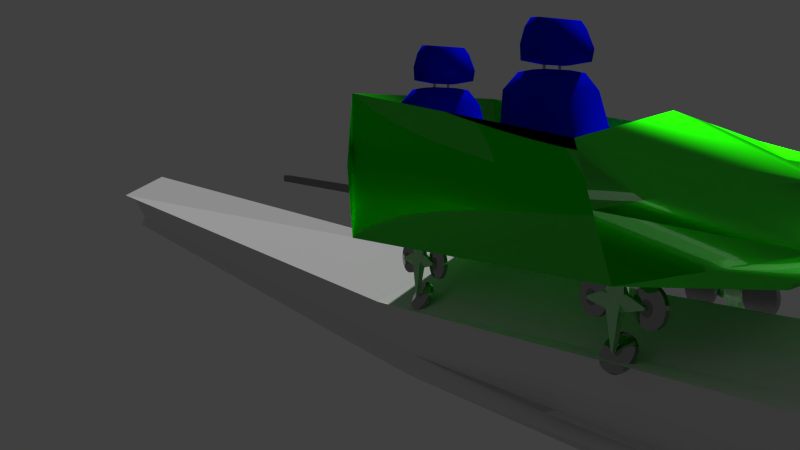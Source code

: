 # Source: fk-zug_blau.blend  (saved by Blender 2.76.0; exported with 4.5.12 LTS)
import bpy
from mathutils import Matrix  # noqa: F401  (used for matrix-valued properties, if any)

bpy.ops.wm.read_factory_settings(use_empty=True)
scene = bpy.context.scene
scene.name = 'Scene'

# ---- collections
col_collection_1 = bpy.data.collections.new('Collection 1'); scene.collection.children.link(col_collection_1)

# ---- materials (node trees are filled in below, after node groups)
mat_material = bpy.data.materials.new('Material')
mat_material.alpha_threshold = 0.0
mat_material.diffuse_color = (1.0, 0.523, 0.0, 1.0)
mat_material.roughness = 0.5
mat_material.specular_intensity = 0.8971
mat_material.line_color = (0.0, 0.0, 0.0, 1.0)
mat_material_003 = bpy.data.materials.new('Material.003')
mat_material_003.alpha_threshold = 0.0
mat_material_003.diffuse_color = (0.6038, 0.3188, 0.0, 1.0)
mat_material_003.roughness = 0.5
mat_material_002 = bpy.data.materials.new('Material.002')
mat_material_002.alpha_threshold = 0.0
mat_material_002.diffuse_color = (0.0, 0.003456, 0.8, 1.0)
mat_material_002.roughness = 0.5
mat_eisen = bpy.data.materials.new('Eisen')
mat_eisen.alpha_threshold = 0.0
mat_eisen.roughness = 0.5
mat_metallic = bpy.data.materials.new('Metallic')
mat_metallic.alpha_threshold = 0.0
mat_metallic.roughness = 0.5
mat_eisen_001 = bpy.data.materials.new('Eisen.001')
mat_eisen_001.alpha_threshold = 0.0
mat_eisen_001.roughness = 0.5
mat_material_001 = bpy.data.materials.new('Material.001')
mat_material_001.alpha_threshold = 0.0
mat_material_001.roughness = 0.5
mat_eisen_002 = bpy.data.materials.new('Eisen.002')
mat_eisen_002.alpha_threshold = 0.0
mat_eisen_002.roughness = 0.5
mat_material_005 = bpy.data.materials.new('Material.005')
mat_material_005.alpha_threshold = 0.0
mat_material_005.roughness = 0.5

# ---- material node trees
mat_material.use_nodes = True; mat_material.node_tree.nodes.clear()
_N = mat_material.node_tree.nodes; _L = mat_material.node_tree.links
n0 = _N.new('ShaderNodeOutputMaterial'); n0.name = 'Material Output'; n0.location = (300, 300)
n1 = _N.new('ShaderNodeMixShader'); n1.name = 'Mix Shader'; n1.location = (10, 300)
n1.inputs[0].default_value = 0.9296
n2 = _N.new('ShaderNodeBsdfAnisotropic'); n2.name = 'Glossy BSDF.001'; n2.location = (-203, 436)
n2.distribution = 'GGX'
n2.inputs[1].default_value = 0.0
n3 = _N.new('ShaderNodeBsdfAnisotropic'); n3.name = 'Glossy BSDF'; n3.location = (-201, 256)
n3.distribution = 'GGX'
n3.inputs[0].default_value = (0.01321, 1.0, 0.0, 1.0)
n3.inputs[1].default_value = 0.4472
_L.new(n1.outputs[0], n0.inputs[0])
_L.new(n2.outputs[0], n1.inputs[1])
_L.new(n3.outputs[0], n1.inputs[2])
n0.is_active_output = True
mat_material_003.use_nodes = True; mat_material_003.node_tree.nodes.clear()
_N = mat_material_003.node_tree.nodes; _L = mat_material_003.node_tree.links
n0 = _N.new('ShaderNodeOutputMaterial'); n0.name = 'Material Output'; n0.location = (300, 300)
n1 = _N.new('ShaderNodeBsdfAnisotropic'); n1.name = 'Anisotropic BSDF'; n1.location = (10, 300)
n1.distribution = 'GGX'
n1.inputs[0].default_value = (0.6038, 0.3188, 0.0, 1.0)
n1.inputs[1].default_value = 1.0
n1.inputs[2].default_value = 0.5
_L.new(n1.outputs[0], n0.inputs[0])
n0.is_active_output = True
mat_eisen.use_nodes = True; mat_eisen.node_tree.nodes.clear()
_N = mat_eisen.node_tree.nodes; _L = mat_eisen.node_tree.links
n0 = _N.new('ShaderNodeOutputMaterial'); n0.name = 'Material Output'; n0.location = (300, 300)
n1 = _N.new('ShaderNodeBsdfAnisotropic'); n1.name = 'Anisotropic BSDF'; n1.location = (10, 300)
n1.distribution = 'BECKMANN'
n1.inputs[0].default_value = (0.3844, 0.3844, 0.3844, 1.0)
n1.inputs[1].default_value = 0.0
n1.inputs[2].default_value = 1.0
_L.new(n1.outputs[0], n0.inputs[0])
n0.is_active_output = True
mat_metallic.use_nodes = True; mat_metallic.node_tree.nodes.clear()
_N = mat_metallic.node_tree.nodes; _L = mat_metallic.node_tree.links
n0 = _N.new('ShaderNodeOutputMaterial'); n0.name = 'Material Output'; n0.location = (300, 300)
n1 = _N.new('ShaderNodeMixShader'); n1.name = 'Mix Shader'; n1.location = (10, 300)
n2 = _N.new('ShaderNodeBsdfAnisotropic'); n2.name = 'Glossy BSDF'; n2.location = (-190, 200)
n2.distribution = 'GGX'
n2.inputs[1].default_value = 0.0
n3 = _N.new('ShaderNodeBsdfAnisotropic'); n3.name = 'Glossy BSDF.001'; n3.location = (-186, 18)
n3.distribution = 'GGX'
n3.inputs[0].default_value = (0.013, 1.0, 0.0, 1.0)
n3.inputs[1].default_value = 0.5477
_L.new(n1.outputs[0], n0.inputs[0])
_L.new(n2.outputs[0], n1.inputs[1])
_L.new(n3.outputs[0], n1.inputs[2])
n0.is_active_output = True
mat_eisen_001.use_nodes = True; mat_eisen_001.node_tree.nodes.clear()
_N = mat_eisen_001.node_tree.nodes; _L = mat_eisen_001.node_tree.links
n0 = _N.new('ShaderNodeOutputMaterial'); n0.name = 'Material Output'; n0.location = (300, 300)
n1 = _N.new('ShaderNodeBsdfAnisotropic'); n1.name = 'Anisotropic BSDF'; n1.location = (10, 300)
n1.distribution = 'BECKMANN'
n1.inputs[0].default_value = (0.2738, 0.2738, 0.2738, 1.0)
n1.inputs[1].default_value = 1.0
n1.inputs[2].default_value = 0.85
_L.new(n1.outputs[0], n0.inputs[0])
n0.is_active_output = True
mat_material_001.use_nodes = True; mat_material_001.node_tree.nodes.clear()
_N = mat_material_001.node_tree.nodes; _L = mat_material_001.node_tree.links
n0 = _N.new('ShaderNodeOutputMaterial'); n0.name = 'Material Output'; n0.location = (300, 300)
n1 = _N.new('ShaderNodeBsdfAnisotropic'); n1.name = 'Anisotropic BSDF'; n1.location = (10, 300)
n1.distribution = 'GGX'
n1.inputs[0].default_value = (0.2738, 0.2738, 0.2738, 1.0)
n1.inputs[1].default_value = 0.0
n1.inputs[2].default_value = 1.0
_L.new(n1.outputs[0], n0.inputs[0])
n0.is_active_output = True
mat_eisen_002.use_nodes = True; mat_eisen_002.node_tree.nodes.clear()
_N = mat_eisen_002.node_tree.nodes; _L = mat_eisen_002.node_tree.links
n0 = _N.new('ShaderNodeOutputMaterial'); n0.name = 'Material Output'; n0.location = (300, 300)
n1 = _N.new('ShaderNodeBsdfAnisotropic'); n1.name = 'Anisotropic BSDF'; n1.location = (10, 300)
n1.distribution = 'BECKMANN'
n1.inputs[0].default_value = (0.3844, 0.3844, 0.3844, 1.0)
n1.inputs[1].default_value = 1.0
n1.inputs[2].default_value = -1.0
_L.new(n1.outputs[0], n0.inputs[0])
n0.is_active_output = True
mat_material_005.use_nodes = True; mat_material_005.node_tree.nodes.clear()
_N = mat_material_005.node_tree.nodes; _L = mat_material_005.node_tree.links
n0 = _N.new('ShaderNodeOutputMaterial'); n0.name = 'Material Output'; n0.location = (300, 300)
n1 = _N.new('ShaderNodeBsdfDiffuse'); n1.name = 'Diffuse BSDF'; n1.location = (10, 300)
_L.new(n1.outputs[0], n0.inputs[0])
n0.is_active_output = True

# ---- world
world_world = bpy.data.worlds.new('World'); scene.world = world_world
world_world.color = (0.05088, 0.05088, 0.05088)
world_world.use_sun_shadow = False
world_world.sun_shadow_jitter_overblur = 0.0
world_world.cycles.sampling_method = 'MANUAL'
world_world.cycles.sample_map_resolution = 256

# ---- cameras
cam_camera = bpy.data.cameras.new('Camera')
cam_camera.clip_end = 100.0
cam_camera.lens = 35.0
cam_camera.sensor_width = 32.0
cam_camera.sensor_height = 18.0
cam_camera.display_size = 2.0
cam_camera.dof.focus_distance = 0.0

# ---- lights
light_sun = bpy.data.lights.new('Sun', 'SUN')
light_sun.transmission_factor = 0.0
light_sun.angle = 2.747
light_sun.energy = 9.0
light_sun.shadow_buffer_clip_start = 0.5
light_sun.shadow_soft_size = 5.0
light_sun.shadow_cascade_max_distance = 1000.0
light_sun.cycles.use_multiple_importance_sampling = False

# ---- meshes
me_cube_002 = bpy.data.meshes.new('Cube.002')
me_cube_002.from_pydata([(1.0, 1.0, 0.744), (1.0, -0.5727, 0.09273), (-1.0, -0.5727, 0.09273), (-1.0, 1.0, 0.744), (0.767, 0.767, -0.8937), (0.767, -0.767, -0.8937), (-0.767, 0.767, -0.8937), (-0.767, -0.767, -0.8937), (-3.002e-07, -1.254, -0.4662), (1.0, 1.0, -1.0), (1.0, -0.7435, -1.0), (-1.0, -0.7435, -1.0), (-1.0, 1.0, -1.0), (0.4203, -1.199, -0.2151), (-0.4203, -1.199, -0.6718), (0.8842, -0.999, -0.2791), (-0.8842, -0.999, -0.2791), (0.4203, -1.199, -0.6718), (-0.4203, -1.199, -0.2151), (-1.192e-07, -1.0, -1.0), (-5.066e-07, -0.5727, 0.3318), (-1.0, -0.6581, -0.4536), (1.0, -0.5559, -1.0), (1.0, -0.5643, -0.4536), (1.093, 1.0, -0.128), (-1.069, 1.0, -0.128)], [(11, 2)], [(3, 2, 7, 6), (8, 14, 18), (4, 6, 7, 5), (0, 3, 6, 4), (2, 1, 5, 7), (1, 0, 4, 5), (8, 13, 17), (8, 17, 14), (18, 13, 8), (14, 17, 19), (17, 13, 15), (18, 14, 16), (9, 10, 11, 12), (2, 3, 21), (14, 19, 11), (17, 10, 19), (17, 15, 10), (13, 1, 15), (18, 16, 2), (10, 19, 11), (1, 2, 20), (13, 18, 2, 20, 1), (1, 23, 15), (1, 22, 23), (15, 23, 22, 10), (0, 9, 12, 3), (9, 0, 24), (22, 23, 9), (23, 1, 0), (23, 0, 9), (3, 12, 25), (12, 11, 21), (12, 21, 3), (14, 11, 21), (14, 21, 16), (21, 2, 16)])
me_cube_002.polygons.foreach_set('use_smooth', [True] * 36)
me_cube_002.polygons.foreach_set('material_index', [2, 2, 2, 2, 2, 2, 2, 2, 2, 2, 2, 2, 2, 2, 2, 2, 2, 2, 2, 2, 2, 2, 2, 2, 2, 2, 2, 2, 2, 2, 2, 2, 2, 2, 0, 0])
me_cube_002.materials.append(mat_material)
me_cube_002.materials.append(mat_material_003)
me_cube_002.materials.append(mat_material)
me_cube_002.materials.append(mat_material_003)
me_cube_002.use_remesh_preserve_volume = False
me_cube_002.use_remesh_preserve_attributes = False
me_cube_002.use_mirror_vertex_groups = False
me_cube_002.update()
me_cube = bpy.data.meshes.new('Cube')
me_cube.from_pydata([(-0.6954, -0.3286, -0.9264), (-0.6288, 0.1452, 0.6881), (-1.0, 0.3286, -1.0), (-0.7165, 0.6121, 0.6734), (0.6954, -0.3286, -0.9264), (0.6288, 0.1484, 0.6755), (1.0, 0.3286, -1.0), (0.7165, 0.6121, 0.6734), (-0.5013, 0.1624, 1.08), (-0.5013, 0.4919, 1.08), (0.5013, 0.4919, 1.08), (0.5013, 0.1624, 1.08), (-0.4491, 0.2229, 1.55), (-0.4491, 0.4789, 1.55), (0.4491, 0.4789, 1.55), (0.4491, 0.2229, 1.55), (-0.3701, 0.2528, 1.665), (-0.3701, 0.449, 1.688), (0.3701, 0.449, 1.688), (0.3701, 0.2528, 1.665), (-0.6954, -0.3286, -0.5902), (-1.0, 0.3286, -0.5166), (1.0, 0.3286, -0.5166), (0.6954, -0.3286, -0.5902), (0.7707, -1.589, -0.572), (0.7707, -1.589, -0.9446), (-0.7707, -1.589, -0.9446), (-0.7707, -1.589, -0.572), (0.1137, -1.722, -0.7308), (0.1137, -1.722, -0.7858), (-0.1137, -1.722, -0.7858), (-0.1137, -1.722, -0.7308), (0.5124, 0.1261, 1.262), (-0.5124, 0.1261, 1.262), (-0.5124, 0.4955, 1.31), (0.5124, 0.4955, 1.31), (-0.4474, 0.236, 0.9352), (-0.5098, 0.5391, 0.9235), (0.4474, 0.2382, 0.9262), (0.5098, 0.5391, 0.9235), (-0.1968, 0.3075, 0.9602), (-0.1968, 0.4078, 0.9602), (0.1968, 0.4078, 0.9602), (0.2233, 0.2966, 0.9602), (-0.1968, 0.3049, 1.027), (-0.1968, 0.4052, 1.027), (0.1968, 0.4052, 1.027), (0.2233, 0.294, 1.027)], [], [(20, 21, 2, 0), (21, 22, 6, 2), (22, 23, 4, 6), (23, 20, 27, 24), (0, 2, 6, 4), (41, 42, 39, 37), (15, 19, 16, 12, 33, 32), (8, 44, 47, 11), (9, 45, 44, 8), (10, 9, 34, 13, 17, 18, 14, 35), (32, 35, 14, 15), (34, 33, 12, 13), (19, 18, 17, 16), (15, 14, 18, 19), (13, 12, 16, 17), (5, 1, 20, 23), (7, 5, 23, 22), (3, 7, 22, 21), (1, 3, 21, 20), (24, 27, 31, 28), (0, 4, 25, 26), (20, 0, 26, 27), (4, 23, 24, 25), (28, 31, 30, 29), (26, 25, 29, 30), (27, 26, 30, 31), (25, 24, 28, 29), (9, 8, 33, 34), (11, 10, 35, 32), (8, 11, 32, 33), (7, 3, 37, 39), (5, 7, 39, 38), (3, 1, 36, 37), (1, 5, 38, 36), (46, 10, 11, 47), (36, 38, 43, 40), (38, 39, 42, 43), (41, 37, 36, 40), (46, 45, 9, 10), (44, 45, 46, 47), (40, 43, 42, 41)])
me_cube.polygons.foreach_set('use_smooth', [True] * 41)
me_cube.materials.append(mat_material_002)
me_cube.use_remesh_preserve_volume = False
me_cube.use_remesh_preserve_attributes = False
me_cube.use_mirror_vertex_groups = False
me_cube.update()
me_circle = bpy.data.meshes.new('Circle')
me_circle.from_pydata([(0.2024, 2.748, 5.356), (0.007326, 2.729, 5.356), (-0.1803, 2.672, 5.356), (-0.3532, 2.58, 5.356), (-0.5047, 2.455, 5.356), (-0.6291, 2.304, 5.356), (-0.7215, 2.131, 5.356), (-0.7784, 1.943, 5.356), (-0.7976, 1.748, 5.356), (-0.7784, 1.553, 5.356), (-0.7215, 1.365, 5.356), (-0.6291, 1.192, 5.356), (-0.5047, 1.041, 5.356), (-0.3532, 0.9166, 5.356), (-0.1803, 0.8242, 5.356), (0.007326, 0.7673, 5.356), (0.2024, 0.748, 5.356), (0.3975, 0.7673, 5.356), (0.5851, 0.8242, 5.356), (0.758, 0.9166, 5.356), (0.9095, 1.041, 5.356), (1.034, 1.192, 5.356), (1.126, 1.365, 5.356), (1.183, 1.553, 5.356), (1.202, 1.748, 5.356), (1.183, 1.943, 5.356), (1.126, 2.131, 5.356), (1.034, 2.304, 5.356), (0.9095, 2.455, 5.356), (0.758, 2.58, 5.356), (0.5851, 2.672, 5.356), (0.3975, 2.729, 5.356), (0.2024, 2.748, 5.116), (0.007326, 2.729, 5.116), (-0.1803, 2.672, 5.116), (-0.3532, 2.58, 5.116), (-0.5047, 2.455, 5.116), (-0.6291, 2.304, 5.116), (-0.7215, 2.131, 5.116), (-0.7784, 1.943, 5.116), (-0.7976, 1.748, 5.116), (-0.7784, 1.553, 5.116), (-0.7215, 1.365, 5.116), (-0.6291, 1.192, 5.116), (-0.5047, 1.041, 5.116), (-0.3532, 0.9166, 5.116), (-0.1803, 0.8242, 5.116), (0.007326, 0.7673, 5.116), (0.2024, 0.748, 5.116), (0.3975, 0.7673, 5.116), (0.5851, 0.8242, 5.116), (0.758, 0.9166, 5.116), (0.9095, 1.041, 5.116), (1.034, 1.192, 5.116), (1.126, 1.365, 5.116), (1.183, 1.553, 5.116), (1.202, 1.748, 5.116), (1.183, 1.943, 5.116), (1.126, 2.131, 5.116), (1.034, 2.304, 5.116), (0.9095, 2.455, 5.116), (0.758, 2.58, 5.116), (0.5851, 2.672, 5.116), (0.3975, 2.729, 5.116), (0.2497, 2.149, 4.982), (0.1714, 2.142, 4.982), (0.09617, 2.119, 4.982), (0.02679, 2.082, 4.982), (-0.03401, 2.032, 4.982), (-0.08392, 1.971, 4.982), (-0.121, 1.902, 4.982), (-0.1438, 1.826, 4.982), (-0.1515, 1.748, 4.982), (-0.1438, 1.67, 4.982), (-0.121, 1.594, 4.982), (-0.08392, 1.525, 4.982), (-0.03401, 1.464, 4.982), (0.02679, 1.414, 4.982), (0.09617, 1.377, 4.982), (0.1714, 1.354, 4.982), (0.2497, 1.347, 4.982), (0.328, 1.354, 4.982), (0.4033, 1.377, 4.982), (0.4727, 1.414, 4.982), (0.5335, 1.464, 4.982), (0.5834, 1.525, 4.982), (0.6205, 1.594, 4.982), (0.6433, 1.67, 4.982), (0.651, 1.748, 4.982), (0.6433, 1.826, 4.982), (0.6205, 1.902, 4.982), (0.5834, 1.971, 4.982), (0.5335, 2.032, 4.982), (0.4727, 2.082, 4.982), (0.4033, 2.119, 4.982), (0.328, 2.142, 4.982), (0.1973, -0.9482, 5.356), (0.002201, -0.9675, 5.356), (-0.1854, -1.024, 5.356), (-0.3583, -1.117, 5.356), (-0.5098, -1.241, 5.356), (-0.6342, -1.393, 5.356), (-0.7266, -1.566, 5.356), (-0.7835, -1.753, 5.356), (-0.8027, -1.948, 5.356), (-0.7835, -2.143, 5.356), (-0.7266, -2.331, 5.356), (-0.6342, -2.504, 5.356), (-0.5098, -2.655, 5.356), (-0.3583, -2.78, 5.356), (-0.1854, -2.872, 5.356), (0.002201, -2.929, 5.356), (0.1973, -2.948, 5.356), (0.3924, -2.929, 5.356), (0.58, -2.872, 5.356), (0.7529, -2.78, 5.356), (0.9044, -2.655, 5.356), (1.029, -2.504, 5.356), (1.121, -2.331, 5.356), (1.178, -2.143, 5.356), (1.197, -1.948, 5.356), (1.178, -1.753, 5.356), (1.121, -1.566, 5.356), (1.029, -1.393, 5.356), (0.9044, -1.241, 5.356), (0.7529, -1.117, 5.356), (0.58, -1.024, 5.356), (0.3924, -0.9675, 5.356), (0.1973, -0.9482, 5.116), (0.002201, -0.9675, 5.116), (-0.1854, -1.024, 5.116), (-0.3583, -1.117, 5.116), (-0.5098, -1.241, 5.116), (-0.6342, -1.393, 5.116), (-0.7266, -1.566, 5.116), (-0.7835, -1.753, 5.116), (-0.8027, -1.948, 5.116), (-0.7835, -2.143, 5.116), (-0.7266, -2.331, 5.116), (-0.6342, -2.504, 5.116), (-0.5098, -2.655, 5.116), (-0.3583, -2.78, 5.116), (-0.1854, -2.872, 5.116), (0.002201, -2.929, 5.116), (0.1973, -2.948, 5.116), (0.3924, -2.929, 5.116), (0.58, -2.872, 5.116), (0.7529, -2.78, 5.116), (0.9044, -2.655, 5.116), (1.029, -2.504, 5.116), (1.121, -2.331, 5.116), (1.178, -2.143, 5.116), (1.197, -1.948, 5.116), (1.178, -1.753, 5.116), (1.121, -1.566, 5.116), (1.029, -1.393, 5.116), (0.9044, -1.241, 5.116), (0.7529, -1.117, 5.116), (0.58, -1.024, 5.116), (0.3924, -0.9675, 5.116), (0.2446, -1.547, 4.982), (0.1663, -1.555, 4.982), (0.09104, -1.578, 4.982), (0.02167, -1.615, 4.982), (-0.03914, -1.664, 4.982), (-0.08904, -1.725, 4.982), (-0.1261, -1.795, 4.982), (-0.149, -1.87, 4.982), (-0.1567, -1.948, 4.982), (-0.149, -2.027, 4.982), (-0.1261, -2.102, 4.982), (-0.08904, -2.171, 4.982), (-0.03914, -2.232, 4.982), (0.02167, -2.282, 4.982), (0.09104, -2.319, 4.982), (0.1663, -2.342, 4.982), (0.2446, -2.35, 4.982), (0.3229, -2.342, 4.982), (0.3982, -2.319, 4.982), (0.4675, -2.282, 4.982), (0.5283, -2.232, 4.982), (0.5783, -2.171, 4.982), (0.6153, -2.102, 4.982), (0.6382, -2.027, 4.982), (0.6459, -1.948, 4.982), (0.6382, -1.87, 4.982), (0.6153, -1.795, 4.982), (0.5783, -1.725, 4.982), (0.5283, -1.664, 4.982), (0.4675, -1.615, 4.982), (0.3982, -1.578, 4.982), (0.3229, -1.555, 4.982), (0.1743, -2.03, 4.78), (0.1743, 1.829, 4.78), (0.1743, 1.829, 4.974), (0.1743, -2.03, 4.974), (0.3134, 1.829, 4.78), (0.3134, 1.829, 4.974), (0.3134, -2.03, 4.974), (0.3134, -2.03, 4.78), (-1.886, -0.7089, 4.802), (2.462, -0.1528, 4.886), (2.462, -0.1528, 4.693), (-1.886, -0.7089, 5.1), (-0.2533, -0.7089, 5.1), (-0.2533, -0.7089, 4.802), (0.6397, -0.4962, 5.048), (0.6397, -0.4962, 4.854), (2.462, -0.03501, 4.693), (-1.886, 0.5082, 5.1), (-1.886, 0.5082, 4.802), (2.462, -0.03501, 4.886), (-0.2533, 0.5082, 4.802), (-0.2169, 0.5088, 5.1), (0.6397, 0.2955, 4.854), (0.6397, 0.2955, 5.048), (-1.886, -0.1003, 4.666), (2.462, -0.09392, 4.636), (0.1932, -0.6025, 4.666), (0.1932, 0.4018, 4.666), (0.1932, -0.1003, 4.666), (0.1743, -2.03, 4.78), (0.3134, -2.03, 4.78), (2.157, 0.7046, 5.548), (2.024, 0.5796, 5.62), (1.914, 0.4276, 5.677), (1.831, 0.2545, 5.716), (1.778, 0.06686, 5.736), (1.757, -0.1281, 5.737), (1.77, -0.3228, 5.718), (1.814, -0.5098, 5.68), (1.89, -0.682, 5.624), (1.993, -0.8327, 5.553), (2.121, -0.956, 5.47), (2.267, -1.047, 5.377), (2.427, -1.103, 5.278), (2.594, -1.121, 5.177), (2.762, -1.101, 5.078), (2.924, -1.043, 4.985), (3.075, -0.9502, 4.9), (3.208, -0.8252, 4.829), (3.318, -0.6732, 4.772), (3.401, -0.5, 4.733), (3.454, -0.3124, 4.713), (3.475, -0.1175, 4.712), (3.463, 0.07725, 4.731), (3.418, 0.2643, 4.769), (3.342, 0.4364, 4.825), (3.239, 0.5871, 4.895), (3.111, 0.7105, 4.979), (2.965, 0.8019, 5.072), (2.805, 0.8577, 5.171), (2.638, 0.8759, 5.272), (2.47, 0.8556, 5.371), (2.308, 0.7978, 5.464), (2.034, 0.7171, 5.342), (1.901, 0.5921, 5.414), (1.791, 0.4401, 5.471), (1.708, 0.267, 5.51), (1.655, 0.07934, 5.53), (1.634, -0.1156, 5.531), (1.646, -0.3103, 5.512), (1.691, -0.4973, 5.474), (1.767, -0.6695, 5.418), (1.87, -0.8202, 5.347), (1.998, -0.9436, 5.264), (2.144, -1.035, 5.171), (2.304, -1.091, 5.072), (2.471, -1.109, 4.971), (2.639, -1.089, 4.872), (2.801, -1.031, 4.778), (2.952, -0.9377, 4.694), (3.085, -0.8127, 4.622), (3.195, -0.6607, 4.566), (3.278, -0.4876, 4.527), (3.331, -0.2999, 4.506), (3.352, -0.105, 4.506), (3.339, 0.08972, 4.525), (3.295, 0.2768, 4.563), (3.219, 0.4489, 4.618), (3.116, 0.5996, 4.689), (2.988, 0.723, 4.773), (2.842, 0.8144, 4.866), (2.682, 0.8702, 4.965), (2.515, 0.8883, 5.065), (2.347, 0.8681, 5.165), (2.185, 0.8103, 5.258), (2.275, 0.2551, 5.015), (2.222, 0.2049, 5.044), (2.178, 0.1439, 5.067), (2.144, 0.07445, 5.082), (2.123, -0.0008416, 5.091), (2.115, -0.07906, 5.091), (2.12, -0.1572, 5.083), (2.137, -0.2323, 5.068), (2.168, -0.3013, 5.046), (2.209, -0.3618, 5.017), (2.26, -0.4113, 4.984), (2.319, -0.448, 4.946), (2.383, -0.4704, 4.907), (2.45, -0.4777, 4.866), (2.518, -0.4695, 4.827), (2.583, -0.4463, 4.789), (2.643, -0.4089, 4.755), (2.697, -0.3588, 4.726), (2.741, -0.2978, 4.704), (2.774, -0.2283, 4.688), (2.795, -0.153, 4.68), (2.804, -0.07481, 4.68), (2.799, 0.003327, 4.687), (2.781, 0.07838, 4.703), (2.751, 0.1475, 4.725), (2.709, 0.2079, 4.753), (2.658, 0.2574, 4.787), (2.599, 0.2941, 4.824), (2.535, 0.3165, 4.864), (2.468, 0.3238, 4.904), (2.401, 0.3157, 4.944), (2.336, 0.2925, 4.981)], [], [(20, 19, 51, 52), (7, 6, 38, 39), (21, 20, 52, 53), (8, 7, 39, 40), (22, 21, 53, 54), (9, 8, 40, 41), (23, 22, 54, 55), (10, 9, 41, 42), (24, 23, 55, 56), (11, 10, 42, 43), (25, 24, 56, 57), (12, 11, 43, 44), (26, 25, 57, 58), (13, 12, 44, 45), (27, 26, 58, 59), (14, 13, 45, 46), (1, 0, 32, 33), (28, 27, 59, 60), (15, 14, 46, 47), (2, 1, 33, 34), (29, 28, 60, 61), (16, 15, 47, 48), (3, 2, 34, 35), (30, 29, 61, 62), (17, 16, 48, 49), (4, 3, 35, 36), (31, 30, 62, 63), (18, 17, 49, 50), (5, 4, 36, 37), (0, 31, 63, 32), (19, 18, 50, 51), (6, 5, 37, 38), (47, 46, 78, 79), (34, 33, 65, 66), (61, 60, 92, 93), (48, 47, 79, 80), (35, 34, 66, 67), (62, 61, 93, 94), (49, 48, 80, 81), (36, 35, 67, 68), (63, 62, 94, 95), (50, 49, 81, 82), (37, 36, 68, 69), (32, 63, 95, 64), (51, 50, 82, 83), (38, 37, 69, 70), (52, 51, 83, 84), (39, 38, 70, 71), (53, 52, 84, 85), (40, 39, 71, 72), (54, 53, 85, 86), (41, 40, 72, 73), (55, 54, 86, 87), (42, 41, 73, 74), (56, 55, 87, 88), (43, 42, 74, 75), (57, 56, 88, 89), (44, 43, 75, 76), (58, 57, 89, 90), (45, 44, 76, 77), (59, 58, 90, 91), (46, 45, 77, 78), (33, 32, 64, 65), (60, 59, 91, 92), (65, 64, 95, 94, 93, 92, 91, 90, 89, 88, 87, 86, 85, 84, 83, 82, 81, 80, 79, 78, 77, 76, 75, 74, 73, 72, 71, 70, 69, 68, 67, 66), (116, 115, 147, 148), (103, 102, 134, 135), (117, 116, 148, 149), (104, 103, 135, 136), (118, 117, 149, 150), (105, 104, 136, 137), (119, 118, 150, 151), (106, 105, 137, 138), (120, 119, 151, 152), (107, 106, 138, 139), (121, 120, 152, 153), (108, 107, 139, 140), (122, 121, 153, 154), (109, 108, 140, 141), (123, 122, 154, 155), (110, 109, 141, 142), (97, 96, 128, 129), (124, 123, 155, 156), (111, 110, 142, 143), (98, 97, 129, 130), (125, 124, 156, 157), (112, 111, 143, 144), (99, 98, 130, 131), (126, 125, 157, 158), (113, 112, 144, 145), (100, 99, 131, 132), (127, 126, 158, 159), (114, 113, 145, 146), (101, 100, 132, 133), (96, 127, 159, 128), (115, 114, 146, 147), (102, 101, 133, 134), (143, 142, 174, 175), (130, 129, 161, 162), (157, 156, 188, 189), (144, 143, 175, 176), (131, 130, 162, 163), (158, 157, 189, 190), (145, 144, 176, 177), (132, 131, 163, 164), (159, 158, 190, 191), (146, 145, 177, 178), (133, 132, 164, 165), (128, 159, 191, 160), (147, 146, 178, 179), (134, 133, 165, 166), (148, 147, 179, 180), (135, 134, 166, 167), (149, 148, 180, 181), (136, 135, 167, 168), (150, 149, 181, 182), (137, 136, 168, 169), (151, 150, 182, 183), (138, 137, 169, 170), (152, 151, 183, 184), (139, 138, 170, 171), (153, 152, 184, 185), (140, 139, 171, 172), (154, 153, 185, 186), (141, 140, 172, 173), (155, 154, 186, 187), (142, 141, 173, 174), (129, 128, 160, 161), (156, 155, 187, 188), (161, 160, 191, 190, 189, 188, 187, 186, 185, 184, 183, 182, 181, 180, 179, 178, 177, 176, 175, 174, 173, 172, 171, 170, 169, 168, 167, 166, 165, 164, 163, 162), (211, 201, 202, 208), (97, 98, 99, 100, 101, 102, 103, 104, 105, 106, 107, 108, 109, 110, 111, 112, 113, 114, 115, 116, 117, 118, 119, 120, 121, 122, 123, 124, 125, 126, 127, 96), (198, 206, 204, 195), (195, 192, 199, 198), (193, 194, 197, 196), (197, 194, 213, 215), (1, 2, 3, 4, 5, 6, 7, 8, 9, 10, 11, 12, 13, 14, 15, 16, 17, 18, 19, 20, 21, 22, 23, 24, 25, 26, 27, 28, 29, 30, 31, 0), (194, 193, 212, 213), (213, 212, 210, 209), (205, 204, 203, 200), (195, 204, 205, 192), (198, 199, 207, 206), (201, 206, 207, 202), (196, 197, 215, 214), (208, 214, 215, 211), (211, 215, 213, 209, 203, 204, 206, 201), (200, 203, 209, 210), (210, 200, 216), (208, 202, 217), (212, 193, 219), (210, 212, 219, 220, 216), (214, 219, 196), (196, 219, 193), (214, 208, 217, 220, 219), (207, 218, 220, 217, 202), (200, 216, 220, 218, 205), (199, 192, 221, 222), (205, 218, 221), (218, 207, 222, 221), (243, 242, 274, 275), (230, 229, 261, 262), (244, 243, 275, 276), (231, 230, 262, 263), (245, 244, 276, 277), (232, 231, 263, 264), (246, 245, 277, 278), (233, 232, 264, 265), (247, 246, 278, 279), (234, 233, 265, 266), (248, 247, 279, 280), (235, 234, 266, 267), (249, 248, 280, 281), (236, 235, 267, 268), (250, 249, 281, 282), (237, 236, 268, 269), (224, 223, 255, 256), (251, 250, 282, 283), (238, 237, 269, 270), (225, 224, 256, 257), (252, 251, 283, 284), (239, 238, 270, 271), (226, 225, 257, 258), (253, 252, 284, 285), (240, 239, 271, 272), (227, 226, 258, 259), (254, 253, 285, 286), (241, 240, 272, 273), (228, 227, 259, 260), (223, 254, 286, 255), (242, 241, 273, 274), (229, 228, 260, 261), (270, 269, 301, 302), (257, 256, 288, 289), (284, 283, 315, 316), (271, 270, 302, 303), (258, 257, 289, 290), (285, 284, 316, 317), (272, 271, 303, 304), (259, 258, 290, 291), (286, 285, 317, 318), (273, 272, 304, 305), (260, 259, 291, 292), (255, 286, 318, 287), (274, 273, 305, 306), (261, 260, 292, 293), (275, 274, 306, 307), (262, 261, 293, 294), (276, 275, 307, 308), (263, 262, 294, 295), (277, 276, 308, 309), (264, 263, 295, 296), (278, 277, 309, 310), (265, 264, 296, 297), (279, 278, 310, 311), (266, 265, 297, 298), (280, 279, 311, 312), (267, 266, 298, 299), (281, 280, 312, 313), (268, 267, 299, 300), (282, 281, 313, 314), (269, 268, 300, 301), (256, 255, 287, 288), (283, 282, 314, 315), (288, 287, 318, 317, 316, 315, 314, 313, 312, 311, 310, 309, 308, 307, 306, 305, 304, 303, 302, 301, 300, 299, 298, 297, 296, 295, 294, 293, 292, 291, 290, 289), (224, 225, 226, 227, 228, 229, 230, 231, 232, 233, 234, 235, 236, 237, 238, 239, 240, 241, 242, 243, 244, 245, 246, 247, 248, 249, 250, 251, 252, 253, 254, 223)])
me_circle.polygons.foreach_set('material_index', [0, 0, 0, 0, 0, 0, 0, 0, 0, 0, 0, 0, 0, 0, 0, 0, 0, 0, 0, 0, 0, 0, 0, 0, 0, 0, 0, 0, 0, 0, 0, 0, 0, 0, 0, 0, 0, 0, 0, 0, 0, 0, 0, 0, 0, 0, 0, 0, 0, 0, 0, 0, 0, 0, 0, 0, 0, 0, 0, 0, 0, 0, 0, 0, 2, 0, 0, 0, 0, 0, 0, 0, 0, 0, 0, 0, 0, 0, 0, 0, 0, 0, 0, 0, 0, 0, 0, 0, 0, 0, 0, 0, 0, 0, 0, 0, 0, 0, 0, 0, 0, 0, 0, 0, 0, 0, 0, 0, 0, 0, 0, 0, 0, 0, 0, 0, 0, 0, 0, 0, 0, 0, 0, 0, 0, 0, 0, 0, 0, 2, 1, 2, 1, 1, 1, 1, 2, 1, 1, 1, 1, 1, 1, 1, 1, 1, 1, 1, 1, 1, 1, 1, 1, 1, 1, 1, 0, 1, 1, 0, 0, 0, 0, 0, 0, 0, 0, 0, 0, 0, 0, 0, 0, 0, 0, 0, 0, 0, 0, 0, 0, 0, 0, 0, 0, 0, 0, 0, 0, 0, 0, 0, 0, 0, 0, 0, 0, 0, 0, 0, 0, 0, 0, 0, 0, 0, 0, 0, 0, 0, 0, 0, 0, 0, 0, 0, 0, 0, 0, 0, 0, 0, 0, 0, 2])
me_circle.materials.append(mat_eisen)
me_circle.materials.append(mat_metallic)
me_circle.materials.append(mat_eisen_001)
me_circle.use_remesh_preserve_volume = False
me_circle.use_remesh_preserve_attributes = False
me_circle.use_mirror_vertex_groups = False
me_circle.update()
me_cube_001 = bpy.data.meshes.new('Cube.001')
me_cube_001.from_pydata([(-11.93, 6.777, 2.216), (-11.93, 6.777, 2.921), (-11.93, 7.482, 2.216), (-11.93, 7.482, 2.921), (23.91, 6.777, 2.216), (23.91, 6.777, 2.921), (23.91, 7.482, 2.216), (23.91, 7.482, 2.921)], [], [(1, 3, 2, 0), (3, 7, 6, 2), (7, 5, 4, 6), (5, 1, 0, 4), (0, 2, 6, 4), (5, 7, 3, 1)])
me_cube_001.materials.append(mat_material_001)
me_cube_001.use_remesh_preserve_volume = False
me_cube_001.use_remesh_preserve_attributes = False
me_cube_001.use_mirror_vertex_groups = False
me_cube_001.update()
me_cylinder = bpy.data.meshes.new('Cylinder')
me_cylinder.from_pydata([(0.9479, -0.4375, 3.861), (0.9479, -0.4375, 4.552), (0.96, -0.4386, 3.861), (0.96, -0.4386, 4.552), (0.9716, -0.4422, 3.861), (0.9716, -0.4422, 4.552), (0.9824, -0.4479, 3.861), (0.9824, -0.4479, 4.552), (0.9918, -0.4556, 3.861), (0.9918, -0.4556, 4.552), (0.9995, -0.465, 3.861), (0.9995, -0.465, 4.552), (1.005, -0.4758, 3.861), (1.005, -0.4758, 4.552), (1.009, -0.4874, 3.861), (1.009, -0.4874, 4.552), (1.01, -0.4995, 3.861), (1.01, -0.4995, 4.552), (1.009, -0.5117, 3.861), (1.009, -0.5117, 4.552), (1.005, -0.5233, 3.861), (1.005, -0.5233, 4.552), (0.9995, -0.534, 3.861), (0.9995, -0.534, 4.552), (0.9918, -0.5435, 3.861), (0.9918, -0.5435, 4.552), (0.9824, -0.5512, 3.861), (0.9824, -0.5512, 4.552), (0.9716, -0.5569, 3.861), (0.9716, -0.5569, 4.552), (0.96, -0.5604, 3.861), (0.96, -0.5604, 4.552), (0.9479, -0.5616, 3.861), (0.9479, -0.5616, 4.552), (0.9357, -0.5604, 3.861), (0.9357, -0.5604, 4.552), (0.9241, -0.5569, 3.861), (0.9241, -0.5569, 4.552), (0.9134, -0.5512, 3.861), (0.9134, -0.5512, 4.552), (0.904, -0.5435, 3.861), (0.904, -0.5435, 4.552), (0.8962, -0.534, 3.861), (0.8962, -0.534, 4.552), (0.8905, -0.5233, 3.861), (0.8905, -0.5233, 4.552), (0.887, -0.5117, 3.861), (0.887, -0.5117, 4.552), (0.8858, -0.4995, 3.861), (0.8858, -0.4995, 4.552), (0.887, -0.4874, 3.861), (0.887, -0.4874, 4.552), (0.8905, -0.4758, 3.861), (0.8905, -0.4758, 4.552), (0.8962, -0.465, 3.861), (0.8962, -0.465, 4.552), (0.904, -0.4556, 3.861), (0.904, -0.4556, 4.552), (0.9134, -0.4479, 3.861), (0.9134, -0.4479, 4.552), (0.9241, -0.4422, 3.861), (0.9241, -0.4422, 4.552), (0.9357, -0.4386, 3.861), (0.9357, -0.4386, 4.552)], [], [(0, 1, 3, 2), (2, 3, 5, 4), (4, 5, 7, 6), (6, 7, 9, 8), (8, 9, 11, 10), (10, 11, 13, 12), (12, 13, 15, 14), (14, 15, 17, 16), (16, 17, 19, 18), (18, 19, 21, 20), (20, 21, 23, 22), (22, 23, 25, 24), (24, 25, 27, 26), (26, 27, 29, 28), (28, 29, 31, 30), (30, 31, 33, 32), (32, 33, 35, 34), (34, 35, 37, 36), (36, 37, 39, 38), (38, 39, 41, 40), (40, 41, 43, 42), (42, 43, 45, 44), (44, 45, 47, 46), (46, 47, 49, 48), (48, 49, 51, 50), (50, 51, 53, 52), (52, 53, 55, 54), (54, 55, 57, 56), (56, 57, 59, 58), (58, 59, 61, 60), (3, 1, 63, 61, 59, 57, 55, 53, 51, 49, 47, 45, 43, 41, 39, 37, 35, 33, 31, 29, 27, 25, 23, 21, 19, 17, 15, 13, 11, 9, 7, 5), (62, 63, 1, 0), (60, 61, 63, 62), (0, 2, 4, 6, 8, 10, 12, 14, 16, 18, 20, 22, 24, 26, 28, 30, 32, 34, 36, 38, 40, 42, 44, 46, 48, 50, 52, 54, 56, 58, 60, 62)])
me_cylinder.materials.append(mat_eisen_002)
me_cylinder.use_remesh_preserve_volume = False
me_cylinder.use_remesh_preserve_attributes = False
me_cylinder.use_mirror_vertex_groups = False
me_cylinder.update()
me_cube_004 = bpy.data.meshes.new('Cube.004')
me_cube_004.from_pydata([(1.655, 0.477, 0.3968), (1.655, 0.477, -0.3968), (1.655, -0.477, 0.3968), (1.655, -0.477, -0.3968), (-18.96, 0.477, 0.3968), (-18.96, 0.477, -0.3968), (-18.96, -0.477, 0.3968), (-18.96, -0.477, -0.3968), (-1.637, 0.477, 0.3968), (-1.637, 0.477, -0.3968), (1.655, 0.477, 0.3968), (1.655, 0.477, -0.3968), (-1.637, -0.477, 0.3968), (1.655, -0.477, 0.3968), (1.655, -0.477, -0.3968), (-1.637, -0.477, -0.3968), (-18.96, -0.477, 0.3968), (-18.96, 0.477, 0.3968), (-18.96, 0.477, -0.3968), (-18.96, -0.477, -0.3968), (1.655, 0.477, 0.3968), (1.655, 0.477, -0.3968), (1.655, -0.477, 0.3968), (1.655, -0.477, -0.3968), (-18.96, -0.6961, 0.5759), (-18.96, 0.6961, 0.5759), (-18.96, 0.6961, -0.5759), (-18.96, -0.6961, -0.5759), (1.655, 0.6961, 0.5759), (1.655, 0.6961, -0.5759), (1.655, -0.6961, 0.5759), (1.655, -0.6961, -0.5759), (1.655, 0.8216, -0.681)], [(32, 29)], [(1, 3, 14, 11), (2, 0, 10, 13), (2, 6, 7, 3), (0, 2, 3, 1), (4, 0, 1, 5), (6, 4, 5, 7), (6, 2, 13, 12), (5, 1, 11, 9), (0, 4, 8, 10), (3, 7, 15, 14), (13, 10, 20, 22), (12, 13, 22, 16), (4, 6, 12, 8), (7, 5, 9, 15), (21, 23, 31, 29), (23, 19, 27, 31), (10, 8, 17, 20), (8, 12, 16, 17), (14, 15, 19, 23), (11, 14, 23, 21), (9, 11, 21, 18), (15, 9, 18, 19), (18, 21, 29, 26), (19, 18, 26, 27), (16, 22, 30, 24), (22, 20, 28, 30), (20, 17, 25, 28), (17, 16, 24, 25), (26, 29, 31, 27), (24, 30, 28, 25)])
me_cube_004.materials.append(mat_material_005)
me_cube_004.use_remesh_preserve_volume = False
me_cube_004.use_remesh_preserve_attributes = False
me_cube_004.use_mirror_vertex_groups = False
me_cube_004.update()

# ---- curves / text
cu_nurbscurve_001 = bpy.data.curves.new('NurbsCurve.001', 'CURVE')
cu_nurbscurve_001.dimensions = '3D'
_sp = cu_nurbscurve_001.splines.new('NURBS'); _sp.points.add(53)
_sp.points.foreach_set('co', [-1.173, 1.612, 0.0, 1.0, -0.1268, 1.612, 0.0, 1.0, 6.084, 1.612, 0.4577, 0.01, 7.666, 1.648, 0.4577, 1.0, 15.37, -3.934, 0.7116, 1.0, 17.38, -13.15, 2.957, 1.0, 13.41, -20.0, 6.715, 1.0, 7.255, -24.6, 12.99, 1.0, -6.863, -24.81, 12.74, 1.0, -20.98, -25.03, 12.48, 1.0, -23.47, -22.47, 8.668, 1.0, -25.4, -19.72, 4.458, 1.0, -25.88, -15.68, -0.7941, 1.0, -22.69, -11.57, -2.113, 1.0, -9.568, -11.82, -2.64, 1.0, -4.492, -11.9, 3.866, 1.0, -10.44, -13.88, 9.238, 1.0, -16.28, -13.9, 3.26, 1.0, -11.19, -13.28, -3.073, 1.0, 3.854, -14.05, -3.13, 1.0, 11.96, -21.83, -3.455, 1.0, 14.22, -30.23, -0.02444, 1.0, 8.375, -40.95, 2.383, 1.0, 8.375, -40.95, 2.383, 1.0, 0.8966, -46.71, 3.07, 1.0, -8.213, -46.26, 2.974, 1.0, -16.16, -43.6, 3.152, 1.0, -16.16, -43.6, 3.152, 1.0, -16.16, -43.6, 3.152, 1.0, -16.16, -43.6, 3.152, 1.0, -16.16, -43.6, 3.152, 1.0, -16.16, -43.6, 3.152, 1.0, -16.16, -43.6, 3.152, 1.0, -19.2, -40.98, 3.464, 1.0, -21.81, -37.32, 3.263, 1.0, -20.44, -32.91, 3.163, 1.0, -19.03, -28.57, 2.745, 1.0, -15.37, -26.55, 2.51, 1.0, -11.8, -24.63, 2.022, 1.0, -7.005, -27.61, 1.689, 1.0, -2.233, -30.72, 1.359, 1.0, -2.154, -35.38, 1.315, 1.0, -2.668, -39.64, 1.128, 1.0, -6.359, -42.13, 1.064, 1.0, -11.25, -44.27, 0.543, 1.0, -11.25, -44.27, 0.543, 1.0, -11.25, -44.27, 0.543, 1.0, -22.89, -44.2, 0.0, 1.0, -36.8, -35.94, 0.3734, 1.0, -37.57, -19.25, 0.545, 1.0, -33.7, -5.153, 0.0, 1.0, -26.48, 1.484, 0.0, 1.0, -16.86, 1.612, 0.0, 1.0, -6.909, 1.612, 0.0, 1.0])
_sp.points.foreach_set('tilt', [0.0, 0.0, 0.0, 0.0, 0.0, 0.0, 0.0, 0.0, 0.0, 0.0, 0.0, 0.0, 0.0, 1.182, 0.6198, 0.8341, 1.045, 0.8629, 1.255, 0.0, 0.7854, 0.9022, 0.9022, 0.9022, 0.9022, 0.9022, 0.9022, 0.9022, 0.9022, 0.9022, 0.9022, 0.9022, 0.9022, 0.9022, 0.9022, 0.9022, 0.9022, 0.1268, 0.1268, 0.1268, 0.1268, 0.9022, 0.9022, 0.9022, 0.9022, 0.9022, 0.9022, 0.9022, 0.9022, 0.1168, 0.0, 0.0, 0.0, 0.0])
_sp.order_v = 0
_sp.resolution_u = 2
_sp.use_cyclic_u = True
cu_nurbscurve_001.use_path = True
cu_nurbscurve_001.use_path_clamp = True
cu_nurbscurve_001.bevel_resolution = 0
cu_nurbscurve_001.resolution_u = 2
cu_nurbscurve_001.render_resolution_u = 32
cu_nurbscurve_001.fill_mode = 'FULL'
cu_nurbscurve_001.twist_smooth = 6.72

# ---- objects
ob_wagon_001 = bpy.data.objects.new('Wagon.001', me_cube_002)
ob_sitze_001 = bpy.data.objects.new('Sitze.001', me_cube)
ob_r_der_000 = bpy.data.objects.new('Räder.000', me_circle)
ob_camera = bpy.data.objects.new('Camera', cam_camera)
ob_sun = bpy.data.objects.new('Sun', light_sun)
ob_z_strecke_proxy = bpy.data.objects.new('z-Strecke_proxy', None)
ob_wagon = bpy.data.objects.new('Wagon', me_cube_002)
ob_verbindung = bpy.data.objects.new('Verbindung', me_cube_001)
ob_r_der_001 = bpy.data.objects.new('Räder.001', me_circle)
ob_sitze = bpy.data.objects.new('Sitze', me_cube)
ob_kopfstuetzen = bpy.data.objects.new('Kopfstuetzen', me_cylinder)
ob_nurbscurve = bpy.data.objects.new('NurbsCurve', cu_nurbscurve_001)
ob_z_strecke = bpy.data.objects.new('z-Strecke', me_cube_004)

# ---- transforms, parenting, visibility, modifiers, constraints
ob_wagon_001.location = (1.67, -1.606, 0.4276)
ob_wagon_001.rotation_euler = (-0.04189, 0.0, -1.571)
ob_wagon_001.scale = (0.2053, 0.5608, 0.2053)
ob_wagon_001.lock_rotations_4d = False
ob_wagon_001.empty_display_type = 'ARROWS'
ob_wagon_001.hide_viewport = True
ob_wagon_001.hide_render = True
ob_wagon_001.lineart.crease_threshold = 0.0
ob_sitze_001.parent = ob_wagon_001
ob_sitze_001.matrix_parent_inverse = Matrix(((4.87, 0.0, 0.0, 0.0), (0.0, 1.783, 0.0, 0.0), (0.0, 0.0, 4.87, 0.0), (0.0, 0.0, 0.0, 1.0)))
ob_sitze_001.location = (-0.001553, -0.04265, 0.03188)
ob_sitze_001.scale = (0.1406, 0.1406, 0.1406)
ob_sitze_001.hide_viewport = True
ob_sitze_001.hide_render = True
ob_sitze_001.lineart.crease_threshold = 0.0
_m = ob_sitze_001.modifiers.new('Array', 'ARRAY')
_m.constant_offset_displace = (0.0, 0.0, 0.0)
_m.relative_offset_displace = (0.0, 1.4, 0.0)
ob_r_der_000.parent = ob_wagon_001
ob_r_der_000.matrix_parent_inverse = Matrix(((4.87, 0.0, 0.0, 0.0), (0.0, 1.783, 0.0, 2.336), (0.0, 0.0, 4.87, -1.654), (0.0, 0.0, 0.0, 1.0)))
ob_r_der_000.location = (-0.3098, -0.9652, 0.1034)
ob_r_der_000.rotation_euler = (0.0, 1.571, 0.0)
ob_r_der_000.scale = (0.03627, 0.03627, 0.03627)
ob_r_der_000.hide_viewport = True
ob_r_der_000.hide_render = True
ob_r_der_000.lineart.crease_threshold = 0.0
_m = ob_r_der_000.modifiers.new('Decimate', 'DECIMATE')
_m.decimate_type = 'UNSUBDIV'
_m = ob_r_der_000.modifiers.new('Mirror', 'MIRROR')
_m.mirror_object = ob_wagon_001
_m = ob_r_der_000.modifiers.new('Mirror.001', 'MIRROR')
_m.use_axis = (False, True, False)
_m.mirror_object = ob_wagon_001
ob_camera.location = (-1.31, -0.5474, 0.4636)
ob_camera.rotation_euler = (1.465, -0.02005, -2.032)
ob_camera.hide_viewport = True
ob_camera.hide_render = True
ob_camera.lineart.crease_threshold = 0.0
ob_sun.location = (0.5379, 0.9808, 1.554)
ob_sun.rotation_euler = (1.143, 0.2527, 2.822)
ob_sun.hide_render = True
ob_sun.lineart.crease_threshold = 0.0
ob_z_strecke_proxy.location = (0.0, -1.615, 0.0)
ob_z_strecke_proxy.scale = (0.1813, 0.1813, 0.1813)
ob_z_strecke_proxy.empty_image_offset = (0.0, 0.0)
ob_z_strecke_proxy.lineart.crease_threshold = 0.0
_m = ob_z_strecke_proxy.modifiers.new('Array', 'ARRAY')
_m.count = 4
_m.constant_offset_displace = (0.0, 0.0, 0.0)
ob_wagon.location = (0.1297, -1.616, 0.4276)
ob_wagon.rotation_euler = (-0.04189, 0.0, -1.571)
ob_wagon.scale = (0.2053, 0.5608, 0.2053)
ob_wagon.lock_rotations_4d = False
ob_wagon.empty_display_type = 'ARROWS'
ob_wagon.lineart.crease_threshold = 0.0
ob_verbindung.parent = ob_wagon
ob_verbindung.matrix_parent_inverse = Matrix(((-2.129e-07, -4.87, 0.0, -7.869), (1.782, -8.941e-08, -0.07468, -0.1992), (0.2039, 0.0, 4.866, -2.107), (0.0, 0.0, 0.0, 1.0)))
ob_verbindung.location = (1.035, -1.836, 0.2059)
ob_verbindung.scale = (0.03093, 0.03093, 0.03093)
ob_verbindung.lineart.crease_threshold = 0.0
ob_r_der_001.parent = ob_wagon
ob_r_der_001.matrix_parent_inverse = Matrix(((4.87, 0.0, 0.0, 0.0), (0.0, 1.783, 0.0, 2.336), (0.0, 0.0, 4.87, -1.654), (0.0, 0.0, 0.0, 1.0)))
ob_r_der_001.location = (-0.3098, -0.9652, 0.1034)
ob_r_der_001.rotation_euler = (0.0, 1.571, 0.0)
ob_r_der_001.scale = (0.03627, 0.03627, 0.03627)
ob_r_der_001.lineart.crease_threshold = 0.0
_m = ob_r_der_001.modifiers.new('Decimate', 'DECIMATE')
_m.decimate_type = 'UNSUBDIV'
_m = ob_r_der_001.modifiers.new('Mirror', 'MIRROR')
_m.mirror_object = ob_wagon
_m = ob_r_der_001.modifiers.new('Mirror.001', 'MIRROR')
_m.use_axis = (False, True, False)
_m.mirror_object = ob_wagon
ob_sitze.parent = ob_wagon
ob_sitze.matrix_parent_inverse = Matrix(((4.87, 0.0, 0.0, 0.0), (0.0, 1.783, 0.0, 0.0), (0.0, 0.0, 4.87, 0.0), (0.0, 0.0, 0.0, 1.0)))
ob_sitze.location = (-0.001553, -0.04265, 0.03188)
ob_sitze.scale = (0.1406, 0.1406, 0.1406)
ob_sitze.lineart.crease_threshold = 0.0
_m = ob_sitze.modifiers.new('Array', 'ARRAY')
_m.constant_offset_displace = (0.0, 0.0, 0.0)
_m.relative_offset_displace = (0.0, 1.4, 0.0)
ob_kopfstuetzen.parent = ob_sitze
ob_kopfstuetzen.matrix_parent_inverse = Matrix(((-3.108e-07, -7.11, 1.402e-15, -11.48), (7.104, -3.278e-07, -0.2977, -0.491), (0.2977, -2.384e-07, 7.104, -3.303), (0.0, 0.0, 0.0, 1.0)))
ob_kopfstuetzen.location = (0.106, -1.569, 0.3919)
ob_kopfstuetzen.scale = (0.04849, 0.04849, 0.04849)
ob_kopfstuetzen.lineart.crease_threshold = 0.0
_m = ob_kopfstuetzen.modifiers.new('Array', 'ARRAY')
_m.constant_offset_displace = (0.0, 0.0, 0.0)
_m.relative_offset_displace = (0.0, -6.4, 0.0)
_m = ob_kopfstuetzen.modifiers.new('Array.001', 'ARRAY')
_m.constant_offset_displace = (0.0, 0.0, 0.0)
_m.relative_offset_displace = (75.8, 0.0, -0.6)
ob_nurbscurve.location = (0.0, 0.0, 0.0)
ob_nurbscurve.rotation_euler = (0.0, 0.0, -3.142)
ob_nurbscurve.hide_viewport = True
ob_nurbscurve.hide_render = True
ob_nurbscurve.lineart.crease_threshold = 0.0
ob_z_strecke.location = (0.0, 0.0, 0.0)
ob_z_strecke.scale = (0.1813, 0.1813, 0.1813)
ob_z_strecke.lineart.crease_threshold = 0.0
_m = ob_z_strecke.modifiers.new('Array', 'ARRAY')
_m.constant_offset_displace = (0.0, 0.0, 0.0)
_m = ob_z_strecke.modifiers.new('Curve', 'CURVE')
_m.object = ob_nurbscurve

# ---- collection membership
col_collection_1.objects.link(ob_wagon_001)
col_collection_1.objects.link(ob_sitze_001)
col_collection_1.objects.link(ob_r_der_000)
col_collection_1.objects.link(ob_camera)
col_collection_1.objects.link(ob_sun)
col_collection_1.objects.link(ob_z_strecke_proxy)
col_collection_1.objects.link(ob_wagon)
col_collection_1.objects.link(ob_verbindung)
col_collection_1.objects.link(ob_r_der_001)
col_collection_1.objects.link(ob_sitze)
col_collection_1.objects.link(ob_kopfstuetzen)
col_collection_1.objects.link(ob_nurbscurve)
col_collection_1.objects.link(ob_z_strecke)

# ---- scene / render settings (as saved in the file)
scene.camera = ob_camera
scene.frame_start = 1; scene.frame_end = 250; scene.frame_set(1)
scene.render.engine = 'CYCLES'
scene.render.resolution_percentage = 50
scene.render.dither_intensity = 0.0
scene.cycles.use_denoising = False
scene.cycles.samples = 300
scene.cycles.sampling_pattern = 'TABULATED_SOBOL'
scene.cycles.light_sampling_threshold = 0.0
scene.cycles.use_adaptive_sampling = False
scene.cycles.use_light_tree = False
scene.cycles.blur_glossy = 0.0
scene.cycles.pixel_filter_type = 'GAUSSIAN'
scene.cycles.sample_clamp_indirect = 0.0
scene.view_settings.view_transform = 'Standard'
bpy.context.view_layer.update()

# ---- added for rendering (the .blend has no usable light): sun
light_auto_sun = bpy.data.lights.new('AutoSun', 'SUN')
light_auto_sun.energy = 3.0
light_auto_sun.angle = 0.0523599
ob_auto_sun = bpy.data.objects.new('AutoSun', light_auto_sun)
scene.collection.objects.link(ob_auto_sun)
ob_auto_sun.rotation_euler = (0.872665, 0.174533, 0.523599)
bpy.context.view_layer.update()
